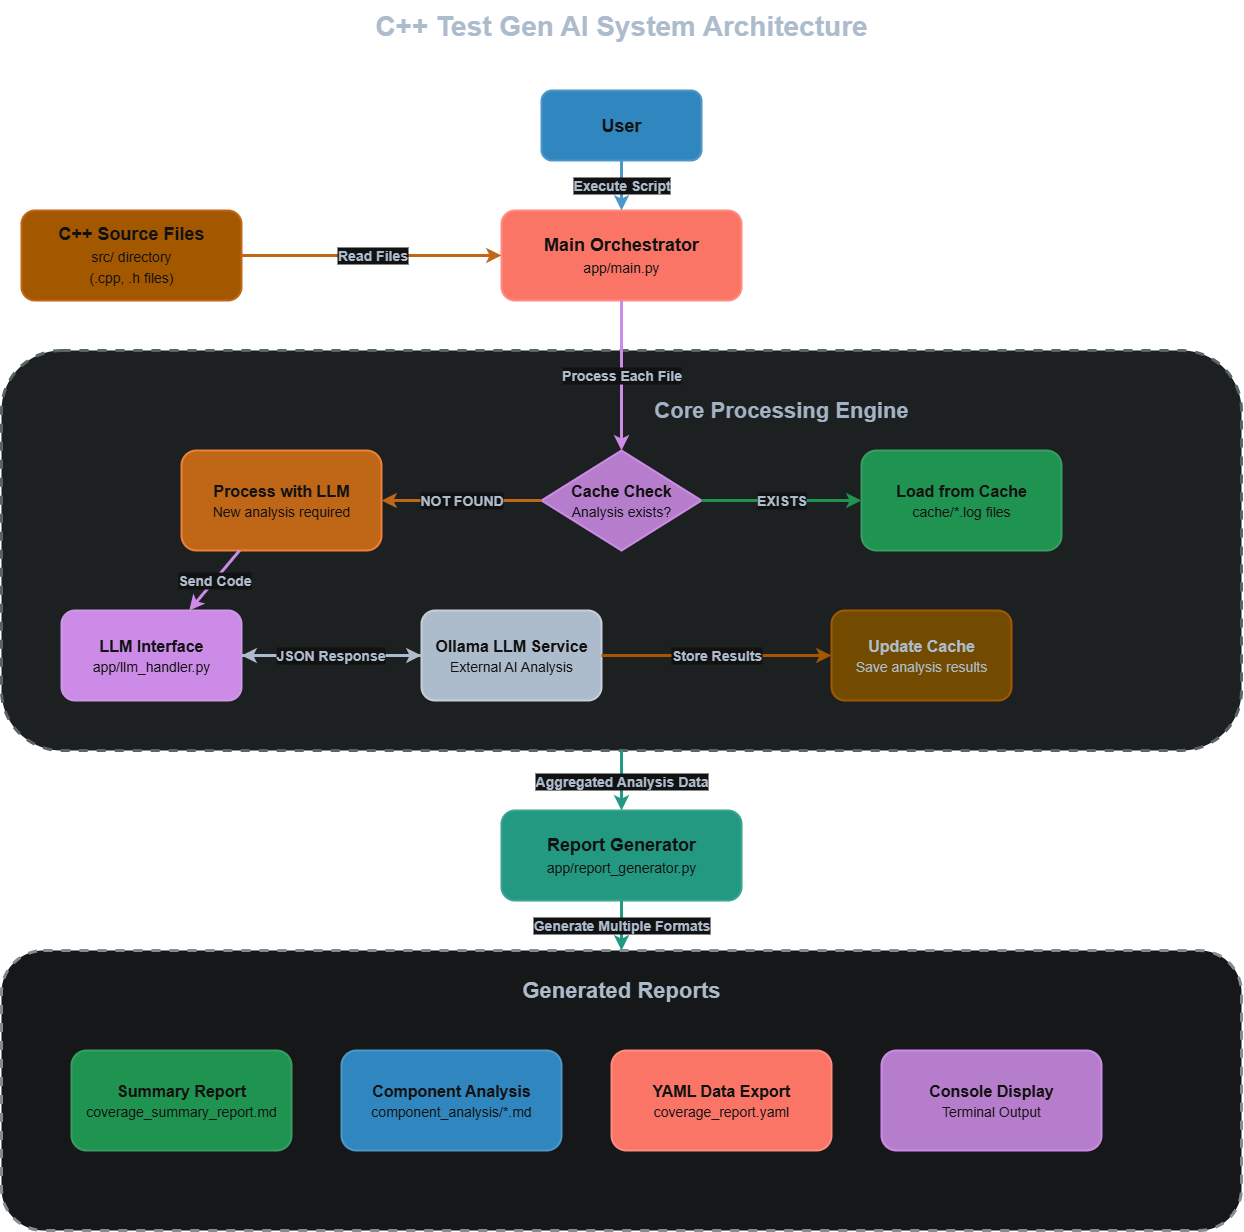

The diagram above was exported from draw.io. Its source (the exported page's mxGraphModel, read from the mxfile embedded in the PNG):
<mxGraphModel dx="1226" dy="715" grid="1" gridSize="10" guides="1" tooltips="1" connect="1" arrows="1" fold="1" page="1" pageScale="1" pageWidth="1400" pageHeight="1800" math="0" shadow="0">
  <root>
    <mxCell id="0" />
    <mxCell id="1" parent="0" />
    <mxCell id="title" value="C++ Test Gen AI System Architecture" style="text;html=1;strokeColor=none;fillColor=none;align=center;verticalAlign=middle;whiteSpace=wrap;rounded=0;fontSize=28;fontStyle=1;fontColor=#2C3E50;fontFamily=Arial;" parent="1" vertex="1">
      <mxGeometry x="450" y="30" width="500" height="50" as="geometry" />
    </mxCell>
    <mxCell id="user" value="User" style="rounded=1;whiteSpace=wrap;html=1;fontSize=18;fontStyle=1;fillColor=#3498DB;strokeColor=#2980B9;strokeWidth=2;fontColor=white;fontFamily=Arial;" parent="1" vertex="1">
      <mxGeometry x="620" y="120" width="160" height="70" as="geometry" />
    </mxCell>
    <mxCell id="orchestrator" value="Main Orchestrator&lt;br&gt;&lt;span style=&quot;font-size: 14px; font-weight: normal;&quot;&gt;app/main.py&lt;/span&gt;" style="rounded=1;whiteSpace=wrap;html=1;fontSize=18;fontStyle=1;fillColor=#E74C3C;strokeColor=#C0392B;strokeWidth=2;fontColor=white;fontFamily=Arial;" parent="1" vertex="1">
      <mxGeometry x="580" y="240" width="240" height="90" as="geometry" />
    </mxCell>
    <mxCell id="input_source" value="C++ Source Files&lt;br&gt;&lt;span style=&quot;font-size: 14px; font-weight: normal;&quot;&gt;src/ directory&lt;br&gt;(.cpp, .h files)&lt;/span&gt;" style="rounded=1;whiteSpace=wrap;html=1;fontSize=18;fontStyle=1;fillColor=#F39C12;strokeColor=#E67E22;strokeWidth=2;fontColor=white;fontFamily=Arial;" parent="1" vertex="1">
      <mxGeometry x="100" y="240" width="220" height="90" as="geometry" />
    </mxCell>
    <mxCell id="processing_container" value="" style="rounded=1;whiteSpace=wrap;html=1;fillColor=#ECF0F1;strokeColor=#95A5A6;strokeWidth=3;dashed=1;" parent="1" vertex="1">
      <mxGeometry x="80" y="380" width="1240" height="400" as="geometry" />
    </mxCell>
    <mxCell id="processing_title" value="Core Processing Engine" style="text;html=1;strokeColor=none;fillColor=none;align=center;verticalAlign=middle;whiteSpace=wrap;rounded=0;fontSize=22;fontStyle=1;fontColor=#34495E;fontFamily=Arial;" parent="1" vertex="1">
      <mxGeometry x="710" y="420" width="300" height="40" as="geometry" />
    </mxCell>
    <mxCell id="cache_check" value="Cache Check&lt;br&gt;&lt;span style=&quot;font-size: 14px; font-weight: normal;&quot;&gt;Analysis exists?&lt;/span&gt;" style="rhombus;whiteSpace=wrap;html=1;fontSize=16;fontStyle=1;fillColor=#9B59B6;strokeColor=#8E44AD;strokeWidth=2;fontColor=white;fontFamily=Arial;" parent="1" vertex="1">
      <mxGeometry x="620" y="480" width="160" height="100" as="geometry" />
    </mxCell>
    <mxCell id="cache_hit" value="Load from Cache&lt;br&gt;&lt;span style=&quot;font-size: 14px; font-weight: normal;&quot;&gt;cache/*.log files&lt;/span&gt;" style="rounded=1;whiteSpace=wrap;html=1;fontSize=16;fontStyle=1;fillColor=#27AE60;strokeColor=#229954;strokeWidth=2;fontColor=white;fontFamily=Arial;" parent="1" vertex="1">
      <mxGeometry x="940" y="480" width="200" height="100" as="geometry" />
    </mxCell>
    <mxCell id="cache_miss" value="Process with LLM&lt;br&gt;&lt;span style=&quot;font-size: 14px; font-weight: normal;&quot;&gt;New analysis required&lt;/span&gt;" style="rounded=1;whiteSpace=wrap;html=1;fontSize=16;fontStyle=1;fillColor=#E67E22;strokeColor=#D35400;strokeWidth=2;fontColor=white;fontFamily=Arial;" parent="1" vertex="1">
      <mxGeometry x="260" y="480" width="200" height="100" as="geometry" />
    </mxCell>
    <mxCell id="llm_handler" value="LLM Interface&lt;br&gt;&lt;span style=&quot;font-size: 14px; font-weight: normal;&quot;&gt;app/llm_handler.py&lt;/span&gt;" style="rounded=1;whiteSpace=wrap;html=1;fontSize=16;fontStyle=1;fillColor=#8E44AD;strokeColor=#7D3C98;strokeWidth=2;fontColor=white;fontFamily=Arial;" parent="1" vertex="1">
      <mxGeometry x="140" y="640" width="180" height="90" as="geometry" />
    </mxCell>
    <mxCell id="ollama_llm" value="Ollama LLM Service&lt;br&gt;&lt;span style=&quot;font-size: 14px; font-weight: normal;&quot;&gt;External AI Analysis&lt;/span&gt;" style="rounded=1;whiteSpace=wrap;html=1;fontSize=16;fontStyle=1;fillColor=#2C3E50;strokeColor=#1B2631;strokeWidth=2;fontColor=white;fontFamily=Arial;" parent="1" vertex="1">
      <mxGeometry x="500" y="640" width="180" height="90" as="geometry" />
    </mxCell>
    <mxCell id="save_cache" value="Update Cache&lt;br&gt;&lt;span style=&quot;font-size: 14px; font-weight: normal;&quot;&gt;Save analysis results&lt;/span&gt;" style="rounded=1;whiteSpace=wrap;html=1;fontSize=16;fontStyle=1;fillColor=#F1C40F;strokeColor=#F39C12;strokeWidth=2;fontColor=#2C3E50;fontFamily=Arial;" parent="1" vertex="1">
      <mxGeometry x="910" y="640" width="180" height="90" as="geometry" />
    </mxCell>
    <mxCell id="report_gen" value="Report Generator&lt;br&gt;&lt;span style=&quot;font-size: 14px; font-weight: normal;&quot;&gt;app/report_generator.py&lt;/span&gt;" style="rounded=1;whiteSpace=wrap;html=1;fontSize=18;fontStyle=1;fillColor=#16A085;strokeColor=#138D75;strokeWidth=2;fontColor=white;fontFamily=Arial;" parent="1" vertex="1">
      <mxGeometry x="580" y="840" width="240" height="90" as="geometry" />
    </mxCell>
    <mxCell id="output_container" value="" style="rounded=1;whiteSpace=wrap;html=1;fillColor=#F8F9FA;strokeColor=#6C757D;strokeWidth=3;dashed=1;" parent="1" vertex="1">
      <mxGeometry x="80" y="980" width="1240" height="280" as="geometry" />
    </mxCell>
    <mxCell id="output_title" value="Generated Reports" style="text;html=1;strokeColor=none;fillColor=none;align=center;verticalAlign=middle;whiteSpace=wrap;rounded=0;fontSize=22;fontStyle=1;fontColor=#2C3E50;fontFamily=Arial;" parent="1" vertex="1">
      <mxGeometry x="550" y="1000" width="300" height="40" as="geometry" />
    </mxCell>
    <mxCell id="summary_report" value="Summary Report&lt;br&gt;&lt;span style=&quot;font-size: 14px; font-weight: normal;&quot;&gt;coverage_summary_report.md&lt;/span&gt;" style="rounded=1;whiteSpace=wrap;html=1;fontSize=16;fontStyle=1;fillColor=#27AE60;strokeColor=#229954;strokeWidth=2;fontColor=white;fontFamily=Arial;" parent="1" vertex="1">
      <mxGeometry x="150" y="1080" width="220" height="100" as="geometry" />
    </mxCell>
    <mxCell id="component_analysis" value="Component Analysis&lt;br&gt;&lt;span style=&quot;font-size: 14px; font-weight: normal;&quot;&gt;component_analysis/*.md&lt;/span&gt;" style="rounded=1;whiteSpace=wrap;html=1;fontSize=16;fontStyle=1;fillColor=#3498DB;strokeColor=#2980B9;strokeWidth=2;fontColor=white;fontFamily=Arial;" parent="1" vertex="1">
      <mxGeometry x="420" y="1080" width="220" height="100" as="geometry" />
    </mxCell>
    <mxCell id="yaml_report" value="YAML Data Export&lt;br&gt;&lt;span style=&quot;font-size: 14px; font-weight: normal;&quot;&gt;coverage_report.yaml&lt;/span&gt;" style="rounded=1;whiteSpace=wrap;html=1;fontSize=16;fontStyle=1;fillColor=#E74C3C;strokeColor=#C0392B;strokeWidth=2;fontColor=white;fontFamily=Arial;" parent="1" vertex="1">
      <mxGeometry x="690" y="1080" width="220" height="100" as="geometry" />
    </mxCell>
    <mxCell id="console_output" value="Console Display&lt;br&gt;&lt;span style=&quot;font-size: 14px; font-weight: normal;&quot;&gt;Terminal Output&lt;/span&gt;" style="rounded=1;whiteSpace=wrap;html=1;fontSize=16;fontStyle=1;fillColor=#9B59B6;strokeColor=#8E44AD;strokeWidth=2;fontColor=white;fontFamily=Arial;" parent="1" vertex="1">
      <mxGeometry x="960" y="1080" width="220" height="100" as="geometry" />
    </mxCell>
    <mxCell id="arrow1" value="Execute Script" style="endArrow=classic;html=1;strokeWidth=3;fontSize=14;fontStyle=1;strokeColor=#2980B9;fontColor=#2C3E50;fontFamily=Arial;" parent="1" source="user" target="orchestrator" edge="1">
      <mxGeometry relative="1" as="geometry" />
    </mxCell>
    <mxCell id="arrow2" value="Read Files" style="endArrow=classic;html=1;strokeWidth=3;fontSize=14;fontStyle=1;strokeColor=#E67E22;fontColor=#2C3E50;fontFamily=Arial;" parent="1" source="input_source" target="orchestrator" edge="1">
      <mxGeometry relative="1" as="geometry" />
    </mxCell>
    <mxCell id="arrow3" value="Process Each File" style="endArrow=classic;html=1;strokeWidth=3;fontSize=14;fontStyle=1;strokeColor=#8E44AD;fontColor=#2C3E50;fontFamily=Arial;" parent="1" source="orchestrator" target="cache_check" edge="1">
      <mxGeometry relative="1" as="geometry" />
    </mxCell>
    <mxCell id="arrow4" value="EXISTS" style="endArrow=classic;html=1;strokeWidth=3;fontSize=14;fontStyle=1;strokeColor=#27AE60;fontColor=#2C3E50;fontFamily=Arial;" parent="1" source="cache_check" target="cache_hit" edge="1">
      <mxGeometry relative="1" as="geometry" />
    </mxCell>
    <mxCell id="arrow5" value="NOT FOUND" style="endArrow=classic;html=1;strokeWidth=3;fontSize=14;fontStyle=1;strokeColor=#E67E22;fontColor=#2C3E50;fontFamily=Arial;" parent="1" source="cache_check" target="cache_miss" edge="1">
      <mxGeometry relative="1" as="geometry" />
    </mxCell>
    <mxCell id="arrow6" value="Send Code" style="endArrow=classic;html=1;strokeWidth=3;fontSize=14;fontStyle=1;strokeColor=#8E44AD;fontColor=#2C3E50;fontFamily=Arial;" parent="1" source="cache_miss" target="llm_handler" edge="1">
      <mxGeometry relative="1" as="geometry" />
    </mxCell>
    <mxCell id="arrow7" value="API Request" style="endArrow=classic;html=1;strokeWidth=3;fontSize=14;fontStyle=1;strokeColor=#2C3E50;fontColor=#2C3E50;fontFamily=Arial;" parent="1" source="llm_handler" target="ollama_llm" edge="1">
      <mxGeometry relative="1" as="geometry" />
    </mxCell>
    <mxCell id="arrow8" value="JSON Response" style="endArrow=classic;html=1;strokeWidth=3;fontSize=14;fontStyle=1;strokeColor=#2C3E50;fontColor=#2C3E50;fontFamily=Arial;exitX=0;exitY=0.5;exitDx=0;exitDy=0;" parent="1" source="ollama_llm" target="llm_handler" edge="1">
      <mxGeometry relative="1" as="geometry">
        <mxPoint x="360" y="685" as="sourcePoint" />
        <mxPoint x="320" y="680" as="targetPoint" />
      </mxGeometry>
    </mxCell>
    <mxCell id="arrow9" value="Store Results" style="endArrow=classic;html=1;strokeWidth=3;fontSize=14;fontStyle=1;strokeColor=#F39C12;fontColor=#2C3E50;fontFamily=Arial;" parent="1" target="save_cache" edge="1">
      <mxGeometry relative="1" as="geometry">
        <mxPoint x="680" y="685" as="sourcePoint" />
        <mxPoint x="620" y="685" as="targetPoint" />
      </mxGeometry>
    </mxCell>
    <mxCell id="arrow10" value="Aggregated Analysis Data" style="endArrow=classic;html=1;strokeWidth=3;fontSize=14;fontStyle=1;strokeColor=#16A085;fontColor=#2C3E50;fontFamily=Arial;" parent="1" source="processing_container" target="report_gen" edge="1">
      <mxGeometry relative="1" as="geometry">
        <mxPoint x="700" y="780" as="sourcePoint" />
        <mxPoint x="700" y="840" as="targetPoint" />
      </mxGeometry>
    </mxCell>
    <mxCell id="arrow11" value="Generate Multiple Formats" style="endArrow=classic;html=1;strokeWidth=3;fontSize=14;fontStyle=1;strokeColor=#16A085;fontColor=#2C3E50;fontFamily=Arial;" parent="1" source="report_gen" target="output_container" edge="1">
      <mxGeometry relative="1" as="geometry">
        <mxPoint x="700" y="930" as="sourcePoint" />
        <mxPoint x="700" y="980" as="targetPoint" />
      </mxGeometry>
    </mxCell>
  </root>
</mxGraphModel>